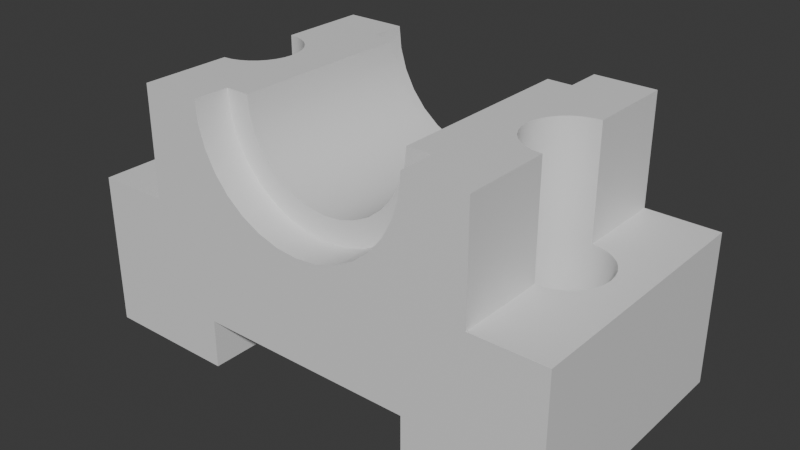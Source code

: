 # Source: cad_1_9_mod_100.blend  (saved by Blender 4.5.87; exported with 4.5.12 LTS)
import bpy
from mathutils import Matrix  # noqa: F401  (used for matrix-valued properties, if any)

bpy.ops.wm.read_factory_settings(use_empty=True)
scene = bpy.context.scene
scene.name = 'Scene'

# ---- collections
col_collection = bpy.data.collections.new('Collection'); scene.collection.children.link(col_collection)

# ---- materials (node trees are filled in below, after node groups)
mat_material = bpy.data.materials.new('Material')
mat_material.alpha_threshold = 0.0
mat_material.roughness = 0.5
mat_material.line_color = (0.0, 0.0, 0.0, 1.0)

# ---- material node trees
mat_material.use_nodes = True; mat_material.node_tree.nodes.clear()
_N = mat_material.node_tree.nodes; _L = mat_material.node_tree.links
n0 = _N.new('ShaderNodeOutputMaterial'); n0.name = 'Material Output'; n0.location = (200, 100)
n1 = _N.new('ShaderNodeBsdfPrincipled'); n1.name = 'Principled BSDF'; n1.location = (-200, 100)
n1.inputs[3].default_value = 1.45
_L.new(n1.outputs[0], n0.inputs[0])
n0.is_active_output = True

# ---- world
world_world = bpy.data.worlds.new('World'); scene.world = world_world
world_world.use_nodes = True; world_world.node_tree.nodes.clear()
_N = world_world.node_tree.nodes; _L = world_world.node_tree.links
n0 = _N.new('ShaderNodeOutputWorld'); n0.name = 'World Output'; n0.location = (200, 100)
n1 = _N.new('ShaderNodeBackground'); n1.name = 'Background'; n1.location = (-200, 100)
n1.inputs[0].default_value = (0.05088, 0.05088, 0.05088, 1.0)
_L.new(n1.outputs[0], n0.inputs[0])
n0.is_active_output = True
world_world.color = (0.05088, 0.05088, 0.05088)
world_world.sun_shadow_jitter_overblur = 0.0

# ---- meshes
me_cube = bpy.data.meshes.new('Cube')
me_cube.from_pydata([(-40.0, -21.5, -18.5), (-28.0, -21.5, 6.5), (0.0, -21.5, -10.5), (-40.0, -21.5, 6.5), (-18.0, -21.5, -18.5), (-18.0, -21.5, -10.5), (-28.0, -21.5, 24.5), (0.0, -21.5, 6.5), (-18.0, -21.5, 24.5), (-17.65, -21.5, 20.99), (-16.63, -21.5, 17.61), (-14.97, -21.5, 14.5), (-12.73, -21.5, 11.77), (-10.0, -21.5, 9.534), (-6.888, -21.5, 7.87), (-3.512, -21.5, 6.846), (-28.0, -15.61, -18.5), (0.0, -15.61, 6.5), (-28.0, -15.61, 6.5), (-40.0, -15.61, -18.5), (-14.97, -15.61, 14.5), (-18.0, -15.61, -18.5), (-16.63, -15.61, 17.61), (-17.65, -15.61, 20.99), (-40.0, -15.61, 6.5), (-18.0, -15.61, 24.5), (-18.0, -15.61, -10.5), (-3.512, -15.61, 6.846), (0.0, -15.61, -10.5), (-28.0, -15.61, 24.5), (-28.0, -21.5, -18.5), (-40.0, -21.5, -10.5), (-28.0, -21.5, -10.5), (-18.0, -21.5, 6.5), (-6.888, -15.61, 7.87), (-10.0, -15.61, 9.534), (-40.0, -15.61, -10.5), (-12.73, -15.61, 11.77), (0.0, 0.0, 10.5), (-2.731, 0.0, 10.77), (-5.358, 0.0, 11.57), (-35.0, 0.0, -7.758), (-7.778, 0.0, 12.86), (-34.87, -1.366, -7.758), (-14.0, -15.61, 24.5), (-34.47, -2.679, -7.758), (-13.73, -15.61, 21.77), (-33.82, -3.889, -7.758), (-12.93, -15.61, 19.14), (-32.95, -4.95, -7.758), (-11.64, -15.61, 16.72), (-31.89, -5.82, -7.758), (-9.899, -15.61, 14.6), (-30.68, -6.467, -7.758), (-7.778, -15.61, 12.86), (-29.37, -6.865, -7.758), (-5.358, -15.61, 11.57), (-28.0, -7.0, -7.758), (-2.731, -15.61, 10.77), (-26.63, -6.865, -7.758), (0.0, -15.61, 10.5), (-25.32, -6.467, -7.758), (-9.899, 0.0, 14.6), (-24.11, -5.82, -7.758), (-11.64, 0.0, 16.72), (-23.05, -4.95, -7.758), (-22.18, -3.889, -7.758), (-12.93, 0.0, 19.14), (-13.73, 0.0, 21.77), (-21.53, -2.679, -7.758), (-14.0, 0.0, 24.5), (-21.13, -1.366, -7.758), (-21.0, 0.0, -7.758), (-18.0, 0.0, 24.5), (-40.0, 0.0, -18.5), (-40.0, 0.0, -10.5), (0.0, 0.0, -10.5), (-18.0, 0.0, -10.5), (28.0, 1.907e-06, -7.758), (-40.0, 0.0, 6.5), (-18.0, 0.0, -18.5), (-25.32, -6.467, 24.5), (-24.11, -5.82, 24.5), (-23.05, -4.95, 24.5), (-22.18, -3.889, 24.5), (-35.0, 0.0, 6.5), (-21.53, -2.679, 24.5), (-34.87, -1.366, 6.5), (-21.13, -1.366, 24.5), (-34.47, -2.679, 6.5), (-21.0, 0.0, 24.5), (-33.82, -3.889, 6.5), (-32.95, -4.95, 6.5), (-31.89, -5.82, 6.5), (-30.68, -6.467, 6.5), (-29.37, -6.865, 6.5), (-28.0, -7.0, 6.5), (-28.0, -7.0, 24.5), (-26.63, -6.865, 24.5), (40.0, -21.5, -18.5), (28.0, -21.5, 6.5), (40.0, -21.5, 6.5), (18.0, -21.5, -18.5), (18.0, -21.5, -10.5), (28.0, -21.5, 24.5), (18.0, -21.5, 24.5), (17.65, -21.5, 20.99), (16.63, -21.5, 17.61), (14.97, -21.5, 14.5), (12.73, -21.5, 11.77), (10.0, -21.5, 9.534), (6.888, -21.5, 7.87), (3.512, -21.5, 6.846), (28.0, -15.61, -18.5), (28.0, -15.61, 6.5), (40.0, -15.61, -18.5), (14.97, -15.61, 14.5), (18.0, -15.61, -18.5), (16.63, -15.61, 17.61), (17.65, -15.61, 20.99), (40.0, -15.61, 6.5), (18.0, -15.61, 24.5), (18.0, -15.61, -10.5), (3.512, -15.61, 6.846), (28.0, -15.61, 24.5), (28.0, -21.5, -18.5), (40.0, -21.5, -10.5), (28.0, -21.5, -10.5), (18.0, -21.5, 6.5), (6.888, -15.61, 7.87), (10.0, -15.61, 9.534), (40.0, -15.61, -10.5), (12.73, -15.61, 11.77), (2.731, 0.0, 10.77), (5.358, 0.0, 11.57), (35.0, 0.0, -7.758), (7.778, 0.0, 12.86), (34.87, -1.366, -7.758), (14.0, -15.61, 24.5), (34.47, -2.679, -7.758), (13.73, -15.61, 21.77), (33.82, -3.889, -7.758), (12.93, -15.61, 19.14), (32.95, -4.95, -7.758), (11.64, -15.61, 16.72), (31.89, -5.82, -7.758), (9.899, -15.61, 14.6), (30.68, -6.467, -7.758), (7.778, -15.61, 12.86), (29.37, -6.865, -7.758), (5.358, -15.61, 11.57), (28.0, -7.0, -7.758), (2.731, -15.61, 10.77), (26.63, -6.865, -7.758), (25.32, -6.467, -7.758), (9.899, 0.0, 14.6), (24.11, -5.82, -7.758), (11.64, 0.0, 16.72), (23.05, -4.95, -7.758), (22.18, -3.889, -7.758), (12.93, 0.0, 19.14), (13.73, 0.0, 21.77), (21.53, -2.679, -7.758), (14.0, 0.0, 24.5), (21.13, -1.366, -7.758), (21.0, 0.0, -7.758), (18.0, 0.0, 24.5), (40.0, 0.0, -18.5), (40.0, 0.0, -10.5), (18.0, 0.0, -10.5), (28.0, 0.0, -18.5), (40.0, 0.0, 6.5), (18.0, 0.0, -18.5), (25.32, -6.467, 24.5), (24.11, -5.82, 24.5), (23.05, -4.95, 24.5), (22.18, -3.889, 24.5), (35.0, 0.0, 6.5), (21.53, -2.679, 24.5), (34.87, -1.366, 6.5), (21.13, -1.366, 24.5), (34.47, -2.679, 6.5), (21.0, 0.0, 24.5), (33.82, -3.889, 6.5), (32.95, -4.95, 6.5), (31.89, -5.82, 6.5), (30.68, -6.467, 6.5), (29.37, -6.865, 6.5), (28.0, -7.0, 6.5), (28.0, -7.0, 24.5), (26.63, -6.865, 24.5), (-40.0, 21.5, -18.5), (-28.0, 21.5, 6.5), (0.0, 21.5, -10.5), (-40.0, 21.5, 6.5), (-18.0, 21.5, -18.5), (-18.0, 21.5, -10.5), (-28.0, 21.5, 24.5), (0.0, 21.5, 6.5), (-18.0, 21.5, 24.5), (-17.65, 21.5, 20.99), (-16.63, 21.5, 17.61), (-14.97, 21.5, 14.5), (-12.73, 21.5, 11.77), (-10.0, 21.5, 9.534), (-6.888, 21.5, 7.87), (-3.512, 21.5, 6.846), (-28.0, 15.61, -18.5), (0.0, 15.61, 6.5), (-28.0, 15.61, 6.5), (-40.0, 15.61, -18.5), (-14.97, 15.61, 14.5), (-18.0, 15.61, -18.5), (-16.63, 15.61, 17.61), (-17.65, 15.61, 20.99), (-40.0, 15.61, 6.5), (-18.0, 15.61, 24.5), (-18.0, 15.61, -10.5), (-3.512, 15.61, 6.846), (0.0, 15.61, -10.5), (-28.0, 15.61, 24.5), (-28.0, 21.5, -18.5), (-40.0, 21.5, -10.5), (-28.0, 21.5, -10.5), (-18.0, 21.5, 6.5), (-6.888, 15.61, 7.87), (-10.0, 15.61, 9.534), (-40.0, 15.61, -10.5), (-12.73, 15.61, 11.77), (-34.87, 1.366, -7.758), (-14.0, 15.61, 24.5), (-34.47, 2.679, -7.758), (-13.73, 15.61, 21.77), (-33.82, 3.889, -7.758), (-12.93, 15.61, 19.14), (-32.95, 4.95, -7.758), (-11.64, 15.61, 16.72), (-31.89, 5.82, -7.758), (-9.899, 15.61, 14.6), (-30.68, 6.467, -7.758), (-7.778, 15.61, 12.86), (-29.37, 6.865, -7.758), (-5.358, 15.61, 11.57), (-28.0, 7.0, -7.758), (-2.731, 15.61, 10.77), (-26.63, 6.865, -7.758), (0.0, 15.61, 10.5), (-25.32, 6.467, -7.758), (-24.11, 5.82, -7.758), (-23.05, 4.95, -7.758), (-22.18, 3.889, -7.758), (-21.53, 2.679, -7.758), (-21.13, 1.366, -7.758), (-25.32, 6.467, 24.5), (-24.11, 5.82, 24.5), (-23.05, 4.95, 24.5), (-22.18, 3.889, 24.5), (-21.53, 2.679, 24.5), (-34.87, 1.366, 6.5), (-21.13, 1.366, 24.5), (-34.47, 2.679, 6.5), (-33.82, 3.889, 6.5), (-32.95, 4.95, 6.5), (-31.89, 5.82, 6.5), (-30.68, 6.467, 6.5), (-29.37, 6.865, 6.5), (-28.0, 7.0, 6.5), (-28.0, 7.0, 24.5), (-26.63, 6.865, 24.5), (40.0, 21.5, -18.5), (28.0, 21.5, 6.5), (40.0, 21.5, 6.5), (18.0, 21.5, -18.5), (18.0, 21.5, -10.5), (28.0, 21.5, 24.5), (18.0, 21.5, 24.5), (17.65, 21.5, 20.99), (16.63, 21.5, 17.61), (14.97, 21.5, 14.5), (12.73, 21.5, 11.77), (10.0, 21.5, 9.534), (6.888, 21.5, 7.87), (3.512, 21.5, 6.846), (28.0, 15.61, -18.5), (28.0, 15.61, 6.5), (40.0, 15.61, -18.5), (14.97, 15.61, 14.5), (18.0, 15.61, -18.5), (16.63, 15.61, 17.61), (17.65, 15.61, 20.99), (40.0, 15.61, 6.5), (18.0, 15.61, 24.5), (18.0, 15.61, -10.5), (3.512, 15.61, 6.846), (28.0, 15.61, 24.5), (28.0, 21.5, -18.5), (40.0, 21.5, -10.5), (28.0, 21.5, -10.5), (18.0, 21.5, 6.5), (6.888, 15.61, 7.87), (10.0, 15.61, 9.534), (40.0, 15.61, -10.5), (12.73, 15.61, 11.77), (34.87, 1.366, -7.758), (14.0, 15.61, 24.5), (34.47, 2.679, -7.758), (13.73, 15.61, 21.77), (33.82, 3.889, -7.758), (12.93, 15.61, 19.14), (32.95, 4.95, -7.758), (11.64, 15.61, 16.72), (31.89, 5.82, -7.758), (9.899, 15.61, 14.6), (30.68, 6.467, -7.758), (7.778, 15.61, 12.86), (29.37, 6.865, -7.758), (5.358, 15.61, 11.57), (28.0, 7.0, -7.758), (2.731, 15.61, 10.77), (26.63, 6.865, -7.758), (25.32, 6.467, -7.758), (24.11, 5.82, -7.758), (23.05, 4.95, -7.758), (22.18, 3.889, -7.758), (21.53, 2.679, -7.758), (21.13, 1.366, -7.758), (25.32, 6.467, 24.5), (24.11, 5.82, 24.5), (23.05, 4.95, 24.5), (22.18, 3.889, 24.5), (21.53, 2.679, 24.5), (34.87, 1.366, 6.5), (21.13, 1.366, 24.5), (34.47, 2.679, 6.5), (33.82, 3.889, 6.5), (32.95, 4.95, 6.5), (31.89, 5.82, 6.5), (30.68, 6.467, 6.5), (29.37, 6.865, 6.5), (28.0, 7.0, 6.5), (28.0, 7.0, 24.5), (26.63, 6.865, 24.5), (-28.0, 0.0, -7.758), (-28.0, 0.0, -7.758), (-28.0, 0.0, -7.758), (-28.0, 0.0, -7.758), (-28.0, 0.0, -7.758), (-28.0, 0.0, -7.758), (-28.0, 0.0, -7.758), (-28.0, 0.0, -7.758), (-28.0, 0.0, -7.758), (-28.0, 0.0, -7.758), (-28.0, 0.0, -7.758), (-28.0, 0.0, -7.758), (-28.0, 0.0, -7.758), (-28.0, 0.0, -7.758), (-28.0, 0.0, -7.758), (-28.0, 0.0, -7.758), (-28.0, 0.0, -7.758), (-28.0, 0.0, -7.758), (-28.0, 0.0, -7.758), (-28.0, 0.0, -7.758), (-28.0, 0.0, -7.758), (-28.0, 0.0, -7.758), (-28.0, 0.0, -7.758), (-28.0, 0.0, -7.758), (-28.0, 0.0, -7.758), (-28.0, 0.0, -7.758), (-28.0, 0.0, -7.758), (-28.0, 0.0, -7.758), (-28.0, 0.0, -7.758), (-28.0, 0.0, -7.758), (-28.0, 0.0, -7.758), (-28.0, 0.0, -7.758), (28.0, 1.907e-06, -7.758), (28.0, 1.907e-06, -7.758), (28.0, 1.907e-06, -7.758), (28.0, 1.907e-06, -7.758), (28.0, 1.907e-06, -7.758), (28.0, 1.907e-06, -7.758), (28.0, 1.907e-06, -7.758), (28.0, 1.907e-06, -7.758), (28.0, 1.907e-06, -7.758), (28.0, 1.907e-06, -7.758), (28.0, 1.907e-06, -7.758), (28.0, 1.907e-06, -7.758), (28.0, 1.907e-06, -7.758), (28.0, 1.907e-06, -7.758), (28.0, 1.907e-06, -7.758), (28.0, 1.907e-06, -7.758), (28.0, 1.907e-06, -7.758), (28.0, 1.907e-06, -7.758), (28.0, 1.907e-06, -7.758), (28.0, 1.907e-06, -7.758), (28.0, 1.907e-06, -7.758), (28.0, 1.907e-06, -7.758), (28.0, 1.907e-06, -7.758), (28.0, 1.907e-06, -7.758), (28.0, 1.907e-06, -7.758), (28.0, 1.907e-06, -7.758), (28.0, 1.907e-06, -7.758), (28.0, 1.907e-06, -7.758), (28.0, 1.907e-06, -7.758), (28.0, 1.907e-06, -7.758), (28.0, 1.907e-06, -7.758), (-28.0, 0.0, -18.5)], [], [(6, 29, 18, 1), (34, 56, 54, 35), (22, 48, 46, 23), (35, 54, 52, 37), (27, 17, 60, 58), (23, 46, 44, 25), (8, 33, 9), (8, 25, 29, 6), (12, 37, 20, 11), (10, 22, 23, 9), (37, 52, 50, 20), (5, 26, 28, 2), (20, 50, 48, 22), (31, 36, 19, 0), (33, 5, 10, 9), (10, 5, 12, 11), (12, 5, 14, 13), (14, 5, 15), (5, 2, 7, 15), (33, 1, 32, 5), (6, 1, 33, 8), (4, 5, 32, 30), (0, 30, 32, 31), (3, 31, 32, 1), (9, 23, 25, 8), (1, 18, 24, 3), (3, 24, 36, 31), (13, 35, 37, 12), (7, 17, 27, 15), (14, 34, 35, 13), (11, 20, 22, 10), (0, 19, 16, 30), (27, 58, 56, 34), (15, 27, 34, 14), (147, 145, 378, 379), (39, 58, 60, 38), (58, 39, 40, 56), (42, 54, 56, 40), (85, 79, 24, 18, 96, 95, 94, 93, 92, 91, 89, 87), (62, 52, 54, 42), (24, 79, 75, 36), (97, 29, 25, 73, 90, 88, 86, 84, 83, 82, 81, 98), (311, 313, 395, 394), (26, 77, 76, 28), (64, 50, 52, 62), (67, 48, 50, 64), (96, 18, 29, 97), (68, 46, 48, 67), (70, 44, 46, 68), (36, 75, 74, 19), (73, 25, 44, 70), (63, 61, 81, 82), (65, 63, 82, 83), (66, 65, 83, 84), (69, 66, 84, 86), (87, 43, 41, 85), (71, 69, 86, 88), (89, 45, 43, 87), (72, 71, 88, 90), (91, 47, 45, 89), (92, 49, 47, 91), (51, 49, 92, 93), (53, 51, 93, 94), (55, 53, 94, 95), (96, 57, 55, 95), (59, 57, 96, 97, 98), (61, 59, 98, 81), (104, 100, 114, 124), (129, 130, 148, 150), (118, 119, 140, 142), (130, 132, 146, 148), (123, 152, 60, 17), (119, 121, 138, 140), (105, 106, 128), (105, 104, 124, 121), (109, 108, 116, 132), (102, 103, 122, 117), (107, 106, 119, 118), (132, 116, 144, 146), (103, 2, 28, 122), (116, 118, 142, 144), (126, 99, 115, 131), (128, 106, 107, 103), (107, 108, 109, 103), (109, 110, 111, 103), (111, 112, 103), (103, 112, 7, 2), (128, 103, 127, 100), (104, 105, 128, 100), (102, 125, 127, 103), (99, 126, 127, 125), (101, 100, 127, 126), (106, 105, 121, 119), (100, 101, 120, 114), (101, 126, 131, 120), (110, 109, 132, 130), (7, 112, 123, 17), (111, 110, 130, 129), (108, 107, 118, 116), (125, 102, 117, 113), (99, 125, 113, 115), (123, 129, 150, 152), (112, 111, 129, 123), (113, 117, 172, 170), (133, 38, 60, 152), (117, 122, 169, 172), (152, 150, 134, 133), (136, 134, 150, 148), (177, 179, 181, 183, 184, 185, 186, 187, 188, 114, 120, 171), (155, 136, 148, 146), (120, 131, 168, 171), (189, 190, 173, 174, 175, 176, 178, 180, 182, 166, 121, 124), (115, 113, 170, 167), (122, 28, 76, 169), (157, 155, 146, 144), (160, 157, 144, 142), (188, 189, 124, 114), (161, 160, 142, 140), (163, 161, 140, 138), (131, 115, 167, 168), (166, 163, 138, 121), (156, 174, 173, 154), (158, 175, 174, 156), (159, 176, 175, 158), (162, 178, 176, 159), (179, 177, 135, 137), (164, 180, 178, 162), (181, 179, 137, 139), (165, 182, 180, 164), (183, 181, 139, 141), (184, 183, 141, 143), (145, 185, 184, 143), (147, 186, 185, 145), (149, 187, 186, 147), (188, 187, 149, 151), (153, 190, 189, 188, 151), (154, 173, 190, 153), (197, 192, 209, 220), (225, 226, 240, 242), (213, 214, 232, 234), (226, 228, 238, 240), (218, 244, 246, 208), (214, 216, 230, 232), (199, 200, 224), (199, 197, 220, 216), (203, 202, 211, 228), (195, 196, 217, 212), (201, 200, 214, 213), (228, 211, 236, 238), (196, 193, 219, 217), (211, 213, 234, 236), (222, 191, 210, 227), (224, 200, 201, 196), (201, 202, 203, 196), (203, 204, 205, 196), (205, 206, 196), (196, 206, 198, 193), (224, 196, 223, 192), (197, 199, 224, 192), (195, 221, 223, 196), (191, 222, 223, 221), (194, 192, 223, 222), (200, 199, 216, 214), (192, 194, 215, 209), (194, 222, 227, 215), (204, 203, 228, 226), (198, 206, 218, 208), (205, 204, 226, 225), (202, 201, 213, 211), (221, 195, 212, 207), (191, 221, 207, 210), (218, 225, 242, 244), (206, 205, 225, 218), (309, 311, 394, 393), (39, 38, 246, 244), (80, 212, 217, 77), (244, 242, 40, 39), (42, 40, 242, 240), (85, 258, 260, 261, 262, 263, 264, 265, 266, 209, 215, 79), (62, 42, 240, 238), (215, 227, 75, 79), (267, 268, 253, 254, 255, 256, 257, 259, 90, 73, 216, 220), (145, 143, 377, 378), (217, 219, 76, 77), (64, 62, 238, 236), (67, 64, 236, 234), (266, 267, 220, 209), (68, 67, 234, 232), (70, 68, 232, 230), (227, 210, 74, 75), (73, 70, 230, 216), (248, 254, 253, 247), (249, 255, 254, 248), (250, 256, 255, 249), (251, 257, 256, 250), (258, 85, 41, 229), (252, 259, 257, 251), (260, 258, 229, 231), (72, 90, 259, 252), (261, 260, 231, 233), (262, 261, 233, 235), (237, 263, 262, 235), (239, 264, 263, 237), (241, 265, 264, 239), (266, 265, 241, 243), (245, 268, 267, 266, 243), (247, 253, 268, 245), (274, 294, 284, 270), (299, 316, 314, 300), (288, 308, 306, 289), (300, 314, 312, 302), (293, 208, 246, 318), (289, 306, 304, 291), (275, 298, 276), (275, 291, 294, 274), (279, 302, 286, 278), (272, 287, 292, 273), (277, 288, 289, 276), (302, 312, 310, 286), (273, 292, 219, 193), (286, 310, 308, 288), (296, 301, 285, 269), (298, 273, 277, 276), (277, 273, 279, 278), (279, 273, 281, 280), (281, 273, 282), (273, 193, 198, 282), (298, 270, 297, 273), (274, 270, 298, 275), (272, 273, 297, 295), (269, 295, 297, 296), (271, 296, 297, 270), (276, 289, 291, 275), (270, 284, 290, 271), (271, 290, 301, 296), (280, 300, 302, 279), (198, 208, 293, 282), (281, 299, 300, 280), (278, 286, 288, 277), (295, 283, 287, 272), (269, 285, 283, 295), (293, 318, 316, 299), (282, 293, 299, 281), (283, 170, 172, 287), (133, 318, 246, 38), (287, 172, 169, 292), (318, 133, 134, 316), (136, 314, 316, 134), (177, 171, 290, 284, 339, 338, 337, 336, 335, 334, 333, 331), (155, 312, 314, 136), (290, 171, 168, 301), (340, 294, 291, 166, 182, 332, 330, 329, 328, 327, 326, 341), (285, 167, 170, 283), (292, 169, 76, 219), (157, 310, 312, 155), (160, 308, 310, 157), (339, 284, 294, 340), (161, 306, 308, 160), (163, 304, 306, 161), (301, 168, 167, 285), (166, 291, 304, 163), (321, 320, 326, 327), (322, 321, 327, 328), (323, 322, 328, 329), (324, 323, 329, 330), (331, 303, 135, 177), (325, 324, 330, 332), (333, 305, 303, 331), (165, 325, 332, 182), (334, 307, 305, 333), (335, 309, 307, 334), (311, 309, 335, 336), (313, 311, 336, 337), (315, 313, 337, 338), (339, 317, 315, 338), (319, 317, 339, 340, 341), (320, 319, 341, 326), (51, 53, 367, 368), (49, 51, 368, 369), (247, 245, 348, 347), (251, 250, 344, 343), (71, 72, 357, 358), (63, 65, 361, 362), (231, 229, 356, 355), (307, 309, 393, 392), (61, 63, 362, 363), (245, 243, 349, 348), (47, 49, 369, 370), (59, 61, 363, 364), (69, 71, 358, 359), (229, 41, 373, 356), (235, 233, 354, 353), (243, 241, 350, 349), (43, 45, 371, 372), (66, 69, 359, 360), (57, 59, 364, 365), (241, 239, 351, 350), (233, 231, 355, 354), (250, 249, 345, 344), (65, 66, 360, 361), (41, 43, 372, 373), (237, 235, 353, 352), (239, 237, 352, 351), (55, 57, 365, 366), (72, 252, 342, 357), (249, 248, 346, 345), (53, 55, 366, 367), (45, 47, 370, 371), (252, 251, 343, 342), (248, 247, 347, 346), (149, 147, 379, 380), (313, 315, 396, 395), (151, 149, 380, 381), (315, 317, 397, 396), (137, 135, 78, 374), (135, 303, 390, 78), (153, 151, 381, 382), (317, 319, 398, 397), (139, 137, 374, 375), (303, 305, 391, 390), (154, 153, 382, 383), (319, 320, 399, 398), (156, 154, 383, 384), (320, 321, 400, 399), (158, 156, 384, 385), (321, 322, 401, 400), (159, 158, 385, 386), (322, 323, 402, 401), (162, 159, 386, 387), (323, 324, 403, 402), (164, 162, 387, 388), (324, 325, 404, 403), (165, 164, 388, 389), (325, 165, 389, 404), (141, 139, 375, 376), (305, 307, 392, 391), (143, 141, 376, 377), (80, 77, 26, 21), (74, 210, 207, 405), (4, 21, 26, 5), (4, 30, 16, 21), (80, 21, 16, 405), (212, 80, 405, 207), (19, 74, 405, 16)])
me_cube.polygons.foreach_set('use_smooth', [True] * 344)
_k = set([(0, 19), (0, 30), (0, 31), (1, 3), (1, 6), (1, 18), (2, 5), (2, 103), (3, 24), (3, 31), (4, 5), (4, 21), (4, 30), (5, 26), (6, 8), (6, 29), (7, 15), (7, 112), (8, 9), (8, 25), (9, 10), (10, 11), (11, 12), (12, 13), (13, 14), (14, 15), (17, 27), (17, 123), (18, 96), (19, 74), (20, 22), (20, 37), (21, 80), (22, 23), (23, 25), (24, 79), (25, 44), (26, 77), (27, 34), (29, 97), (34, 35), (35, 37), (41, 43), (41, 229), (43, 45), (44, 46), (44, 70), (45, 47), (46, 48), (47, 49), (48, 50), (49, 51), (50, 52), (51, 53), (52, 54), (53, 55), (54, 56), (55, 57), (56, 58), (57, 59), (58, 60), (59, 61), (60, 152), (61, 63), (63, 65), (65, 66), (66, 69), (69, 71), (70, 230), (71, 72), (72, 252), (74, 210), (77, 217), (79, 215), (80, 212), (81, 82), (81, 98), (82, 83), (83, 84), (84, 86), (85, 87), (85, 258), (86, 88), (87, 89), (88, 90), (89, 91), (90, 259), (91, 92), (92, 93), (93, 94), (94, 95), (95, 96), (96, 97), (97, 98), (99, 115), (99, 125), (99, 126), (100, 101), (100, 104), (100, 114), (101, 120), (101, 126), (102, 103), (102, 117), (102, 125), (103, 122), (104, 105), (104, 124), (105, 106), (105, 121), (106, 107), (107, 108), (108, 109), (109, 110), (110, 111), (111, 112), (114, 188), (115, 167), (116, 118), (116, 132), (117, 172), (118, 119), (119, 121), (120, 171), (121, 138), (122, 169), (123, 129), (124, 189), (129, 130), (130, 132), (135, 137), (135, 303), (137, 139), (138, 140), (138, 163), (139, 141), (140, 142), (141, 143), (142, 144), (143, 145), (144, 146), (145, 147), (146, 148), (147, 149), (148, 150), (149, 151), (150, 152), (151, 153), (153, 154), (154, 156), (156, 158), (158, 159), (159, 162), (162, 164), (163, 304), (164, 165), (165, 325), (167, 285), (169, 292), (171, 290), (172, 287), (173, 174), (173, 190), (174, 175), (175, 176), (176, 178), (177, 179), (177, 331), (178, 180), (179, 181), (180, 182), (181, 183), (182, 332), (183, 184), (184, 185), (185, 186), (186, 187), (187, 188), (188, 189), (189, 190), (191, 210), (191, 221), (191, 222), (192, 194), (192, 197), (192, 209), (193, 196), (193, 273), (194, 215), (194, 222), (195, 196), (195, 212), (195, 221), (196, 217), (197, 199), (197, 220), (198, 206), (198, 282), (199, 200), (199, 216), (200, 201), (201, 202), (202, 203), (203, 204), (204, 205), (205, 206), (208, 218), (208, 293), (209, 266), (211, 213), (211, 228), (213, 214), (214, 216), (216, 230), (218, 225), (220, 267), (225, 226), (226, 228), (229, 231), (230, 232), (231, 233), (232, 234), (233, 235), (234, 236), (235, 237), (236, 238), (237, 239), (238, 240), (239, 241), (240, 242), (241, 243), (242, 244), (243, 245), (244, 246), (245, 247), (246, 318), (247, 248), (248, 249), (249, 250), (250, 251), (251, 252), (253, 254), (253, 268), (254, 255), (255, 256), (256, 257), (257, 259), (258, 260), (260, 261), (261, 262), (262, 263), (263, 264), (264, 265), (265, 266), (266, 267), (267, 268), (269, 285), (269, 295), (269, 296), (270, 271), (270, 274), (270, 284), (271, 290), (271, 296), (272, 273), (272, 287), (272, 295), (273, 292), (274, 275), (274, 294), (275, 276), (275, 291), (276, 277), (277, 278), (278, 279), (279, 280), (280, 281), (281, 282), (284, 339), (286, 288), (286, 302), (288, 289), (289, 291), (291, 304), (293, 299), (294, 340), (299, 300), (300, 302), (303, 305), (304, 306), (305, 307), (306, 308), (307, 309), (308, 310), (309, 311), (310, 312), (311, 313), (312, 314), (313, 315), (314, 316), (315, 317), (316, 318), (317, 319), (319, 320), (320, 321), (321, 322), (322, 323), (323, 324), (324, 325), (326, 327), (326, 341), (327, 328), (328, 329), (329, 330), (330, 332), (331, 333), (333, 334), (334, 335), (335, 336), (336, 337), (337, 338), (338, 339), (339, 340), (340, 341)])
me_cube.attributes.new('sharp_edge', 'BOOLEAN', 'EDGE').data.foreach_set('value', [ (min(e.vertices), max(e.vertices)) in _k for e in me_cube.edges])
_uv = me_cube.uv_layers.new(name='UVMap')
_uv.uv.foreach_set('vector', [0.0, 0.0, 0.0, 0.0, 0.0, 0.0, 0.0, 0.0, 0.0, 0.0, 0.0, 0.0, 0.0, 0.0, 0.0, 0.0, 0.0, 0.0, 0.0, 0.0, 0.0, 0.0, 0.0, 0.0, 0.0, 0.0, 0.0, 0.0, 0.0, 0.0, 0.0, 0.0, 0.0, 0.0, 0.0, 0.0, 0.0, 0.0, 0.0, 0.0, 0.0, 0.0, 0.0, 0.0, 0.0, 0.0, 0.0, 0.0, 0.0, 0.0, 0.0, 0.0, 0.0, 0.0, 0.0, 0.0, 0.0, 0.0, 0.0, 0.0, 0.0, 0.0, 0.0, 0.0, 0.0, 0.0, 0.0, 0.0, 0.0, 0.0, 0.0, 0.0, 0.0, 0.0, 0.0, 0.0, 0.0, 0.0, 0.0, 0.0, 0.0, 0.0, 0.0, 0.0, 0.0, 0.0, 0.0, 0.0, 0.0, 0.0, 0.0, 0.0, 0.0, 0.0, 0.0, 0.0, 0.0, 0.0, 0.0, 0.0, 0.0, 0.0, 0.0, 0.0, 0.0, 0.0, 0.0, 0.0, 0.0, 0.0, 0.0, 0.0, 0.0, 0.0, 0.0, 0.0, 0.0, 0.0, 0.0, 0.0, 0.0, 0.0, 0.0, 0.0, 0.0, 0.0, 0.0, 0.0, 0.0, 0.0, 0.0, 0.0, 0.0, 0.0, 0.0, 0.0, 0.0, 0.0, 0.0, 0.0, 0.0, 0.0, 0.0, 0.0, 0.0, 0.0, 0.0, 0.0, 0.0, 0.0, 0.0, 0.0, 0.0, 0.0, 0.0, 0.0, 0.0, 0.0, 0.0, 0.0, 0.0, 0.0, 0.0, 0.0, 0.0, 0.0, 0.0, 0.0, 0.0, 0.0, 0.0, 0.0, 0.0, 0.0, 0.0, 0.0, 0.0, 0.0, 0.0, 0.0, 0.0, 0.0, 0.0, 0.0, 0.0, 0.0, 0.0, 0.0, 0.0, 0.0, 0.0, 0.0, 0.0, 0.0, 0.0, 0.0, 0.0, 0.0, 0.0, 0.0, 0.0, 0.0, 0.0, 0.0, 0.0, 0.0, 0.0, 0.0, 0.0, 0.0, 0.0, 0.0, 0.0, 0.0, 0.0, 0.0, 0.0, 0.0, 0.0, 0.0, 0.0, 0.0, 0.0, 0.0, 0.0, 0.0, 0.0, 0.0, 0.0, 0.0, 0.0, 0.0, 0.0, 0.0, 0.0, 0.0, 0.0, 0.0, 0.0, 0.0, 0.0, 0.0, 0.0, 0.0, 0.0, 0.0, 0.0, 0.0, 0.0, 0.0, 0.0, 0.0, 0.0, 0.0, 0.0, 0.0, 0.0, 0.0, 0.0, 0.0, 0.0, 0.0, 0.0, 0.0, 0.0, 0.0, 0.0, 0.0, 0.0, 0.0, 0.0, 0.0, 0.0, 0.0, 0.0, 0.0, 0.0, 0.0, 0.0, 0.0, 0.0, 0.0, 0.0, 0.0, 0.0, 0.0, 0.0, 0.0, 0.0, 0.0, 0.0, 0.0, 0.0, 0.0, 0.0, 0.0, 0.0, 0.0, 0.0, 0.0, 0.0, 0.0, 0.0, 0.0, 0.0, 0.0, 0.0, 0.0, 0.0, 0.0, 0.0, 0.0, 0.0, 0.0, 0.0, 0.0, 0.0, 0.0, 0.0, 0.0, 0.0, 0.0, 0.0, 0.0, 0.0, 0.0, 0.0, 0.0, 0.0, 0.0, 0.0, 0.0, 0.0, 0.0, 0.0, 0.0, 0.0, 0.0, 0.0, 0.0, 0.0, 0.0, 0.0, 0.0, 0.0, 0.0, 0.0, 0.0, 0.0, 0.0, 0.0, 0.0, 0.0, 0.0, 0.0, 0.0, 0.0, 0.0, 0.0, 0.0, 0.0, 0.0, 0.0, 0.0, 0.0, 0.0, 0.0, 0.0, 0.0, 0.0, 0.0, 0.0, 0.0, 0.0, 0.0, 0.0, 0.0, 0.0, 0.0, 0.0, 0.0, 0.0, 0.0, 0.0, 0.0, 0.0, 0.0, 0.0, 0.0, 0.0, 0.0, 0.0, 0.0, 0.0, 0.0, 0.0, 0.0, 0.0, 0.0, 0.0, 0.0, 0.0, 0.0, 0.0, 0.0, 0.0, 0.0, 0.0, 0.0, 0.0, 0.0, 0.0, 0.0, 0.0, 0.0, 0.0, 0.0, 0.0, 0.0, 0.0, 0.0, 0.0, 0.0, 0.0, 0.0, 0.0, 0.0, 0.0, 0.0, 0.0, 0.0, 0.0, 0.0, 0.0, 0.0, 0.0, 0.0, 0.0, 0.0, 0.0, 0.0, 0.0, 0.0, 0.0, 0.0, 0.0, 0.0, 0.0, 0.0, 0.0, 0.0, 0.0, 0.0, 0.0, 0.0, 0.0, 0.0, 0.0, 0.0, 0.0, 0.0, 0.0, 0.0, 0.0, 0.0, 0.0, 0.0, 0.0, 0.0, 0.0, 0.0, 0.0, 0.0, 0.0, 0.0, 0.0, 0.0, 0.0, 0.0, 0.0, 0.0, 0.0, 0.0, 0.0, 0.0, 0.0, 0.0, 0.0, 0.0, 0.0, 0.0, 0.0, 0.0, 0.0, 0.0, 0.0, 0.0, 0.0, 0.0, 0.0, 0.0, 0.0, 0.0, 0.0, 0.0, 0.0, 0.0, 0.0, 0.0, 0.0, 0.0, 0.0, 0.0, 0.0, 0.0, 0.0, 0.0, 0.0, 0.0, 0.0, 0.0, 0.0, 0.0, 0.0, 0.0, 0.0, 0.0, 0.0, 0.0, 0.0, 0.0, 0.0, 0.0, 0.0, 0.0, 0.0, 0.0, 0.0, 0.0, 0.0, 0.0, 0.0, 0.0, 0.0, 0.0, 0.0, 0.0, 0.0, 0.0, 0.0, 0.0, 0.0, 0.0, 0.0, 0.0, 0.0, 0.0, 0.0, 0.0, 0.0, 0.0, 0.0, 0.0, 0.0, 0.0, 0.0, 0.0, 0.0, 0.0, 0.0, 0.0, 0.0, 0.0, 0.0, 0.0, 0.0, 0.0, 0.0, 0.0, 0.0, 0.0, 0.0, 0.0, 0.0, 0.0, 0.0, 0.0, 0.0, 0.0, 0.0, 0.0, 0.0, 0.0, 0.0, 0.0, 0.0, 0.0, 0.0, 0.0, 0.0, 0.0, 0.0, 0.0, 0.0, 0.0, 0.0, 0.0, 0.0, 0.0, 0.0, 0.0, 0.0, 0.0, 0.0, 0.0, 0.0, 0.0, 0.0, 0.0, 0.0, 0.0, 0.0, 0.0, 0.0, 0.0, 0.0, 0.0, 0.0, 0.0, 0.0, 0.0, 0.0, 0.0, 0.0, 0.0, 0.0, 0.0, 0.0, 0.0, 0.0, 0.0, 0.0, 0.0, 0.0, 0.0, 0.0, 0.0, 0.0, 0.0, 0.0, 0.0, 0.0, 0.0, 0.0, 0.0, 0.0, 0.0, 0.0, 0.0, 0.0, 0.0, 0.0, 0.0, 0.0, 0.0, 0.0, 0.0, 0.0, 0.0, 0.0, 0.0, 0.0, 0.0, 0.0, 0.0, 0.0, 0.0, 0.0, 0.0, 0.0, 0.0, 0.0, 0.0, 0.0, 0.0, 0.0, 0.0, 0.0, 0.0, 0.0, 0.0, 0.0, 0.0, 0.0, 0.0, 0.0, 0.0, 0.0, 0.0, 0.0, 0.0, 0.0, 0.0, 0.0, 0.0, 0.0, 0.0, 0.0, 0.0, 0.0, 0.0, 0.0, 0.0, 0.0, 0.0, 0.0, 0.0, 0.0, 0.0, 0.0, 0.0, 0.0, 0.0, 0.0, 0.0, 0.0, 0.0, 0.0, 0.0, 0.0, 0.0, 0.0, 0.0, 0.0, 0.0, 0.0, 0.0, 0.0, 0.0, 0.0, 0.0, 0.0, 0.0, 0.0, 0.0, 0.0, 0.0, 0.0, 0.0, 0.0, 0.0, 0.0, 0.0, 0.0, 0.0, 0.0, 0.0, 0.0, 0.0, 0.0, 0.0, 0.0, 0.0, 0.0, 0.0, 0.0, 0.0, 0.0, 0.0, 0.0, 0.0, 0.0, 0.0, 0.0, 0.0, 0.0, 0.0, 0.0, 0.0, 0.0, 0.0, 0.0, 0.0, 0.0, 0.0, 0.0, 0.0, 0.0, 0.0, 0.0, 0.0, 0.0, 0.0, 0.0, 0.0, 0.0, 0.0, 0.0, 0.0, 0.0, 0.0, 0.0, 0.0, 0.0, 0.0, 0.0, 0.0, 0.0, 0.0, 0.0, 0.0, 0.0, 0.0, 0.0, 0.0, 0.0, 0.0, 0.0, 0.0, 0.0, 0.0, 0.0, 0.0, 0.0, 0.0, 0.0, 0.0, 0.0, 0.0, 0.0, 0.0, 0.0, 0.0, 0.0, 0.0, 0.0, 0.0, 0.0, 0.0, 0.0, 0.0, 0.0, 0.0, 0.0, 0.0, 0.0, 0.0, 0.0, 0.0, 0.0, 0.0, 0.0, 0.0, 0.0, 0.0, 0.0, 0.0, 0.0, 0.0, 0.0, 0.0, 0.0, 0.0, 0.0, 0.0, 0.0, 0.0, 0.0, 0.0, 0.0, 0.0, 0.0, 0.0, 0.0, 0.0, 0.0, 0.0, 0.0, 0.0, 0.0, 0.0, 0.0, 0.0, 0.0, 0.0, 0.0, 0.0, 0.0, 0.0, 0.0, 0.0, 0.0, 0.0, 0.0, 0.0, 0.0, 0.0, 0.0, 0.0, 0.0, 0.0, 0.0, 0.0, 0.0, 0.0, 0.0, 0.0, 0.0, 0.0, 0.0, 0.0, 0.0, 0.0, 0.0, 0.0, 0.0, 0.0, 0.0, 0.0, 0.0, 0.0, 0.0, 0.0, 0.0, 0.0, 0.0, 0.0, 0.0, 0.0, 0.0, 0.0, 0.0, 0.0, 0.0, 0.0, 0.0, 0.0, 0.0, 0.0, 0.0, 0.0, 0.0, 0.0, 0.0, 0.0, 0.0, 0.0, 0.0, 0.0, 0.0, 0.0, 0.0, 0.0, 0.0, 0.0, 0.0, 0.0, 0.0, 0.0, 0.0, 0.0, 0.0, 0.0, 0.0, 0.0, 0.0, 0.0, 0.0, 0.0, 0.0, 0.0, 0.0, 0.0, 0.0, 0.0, 0.0, 0.0, 0.0, 0.0, 0.0, 0.0, 0.0, 0.0, 0.0, 0.0, 0.0, 0.0, 0.0, 0.0, 0.0, 0.0, 0.0, 0.0, 0.0, 0.0, 0.0, 0.0, 0.0, 0.0, 0.0, 0.0, 0.0, 0.0, 0.0, 0.0, 0.0, 0.0, 0.0, 0.0, 0.0, 0.0, 0.0, 0.0, 0.0, 0.0, 0.0, 0.0, 0.0, 0.0, 0.0, 0.0, 0.0, 0.0, 0.0, 0.0, 0.0, 0.0, 0.0, 0.0, 0.0, 0.0, 0.0, 0.0, 0.0, 0.0, 0.0, 0.0, 0.0, 0.0, 0.0, 0.0, 0.0, 0.0, 0.0, 0.0, 0.0, 0.0, 0.0, 0.0, 0.0, 0.0, 0.0, 0.0, 0.0, 0.0, 0.0, 0.0, 0.0, 0.0, 0.0, 0.0, 0.0, 0.0, 0.0, 0.0, 0.0, 0.0, 0.0, 0.0, 0.0, 0.0, 0.0, 0.0, 0.0, 0.0, 0.0, 0.0, 0.0, 0.0, 0.0, 0.0, 0.0, 0.0, 0.0, 0.0, 0.0, 0.0, 0.0, 0.0, 0.0, 0.0, 0.0, 0.0, 0.0, 0.0, 0.0, 0.0, 0.0, 0.0, 0.0, 0.0, 0.0, 0.0, 0.0, 0.0, 0.0, 0.0, 0.0, 0.0, 0.0, 0.0, 0.0, 0.0, 0.0, 0.0, 0.0, 0.0, 0.0, 0.0, 0.0, 0.0, 0.0, 0.0, 0.0, 0.0, 0.0, 0.0, 0.0, 0.0, 0.0, 0.0, 0.0, 0.0, 0.0, 0.0, 0.0, 0.0, 0.0, 0.0, 0.0, 0.0, 0.0, 0.0, 0.0, 0.0, 0.0, 0.0, 0.0, 0.0, 0.0, 0.0, 0.0, 0.0, 0.0, 0.0, 0.0, 0.0, 0.0, 0.0, 0.0, 0.0, 0.0, 0.0, 0.0, 0.0, 0.0, 0.0, 0.0, 0.0, 0.0, 0.0, 0.0, 0.0, 0.0, 0.0, 0.0, 0.0, 0.0, 0.0, 0.0, 0.0, 0.0, 0.0, 0.0, 0.0, 0.0, 0.0, 0.0, 0.0, 0.0, 0.0, 0.0, 0.0, 0.0, 0.0, 0.0, 0.0, 0.0, 0.0, 0.0, 0.0, 0.0, 0.0, 0.0, 0.0, 0.0, 0.0, 0.0, 0.0, 0.0, 0.0, 0.0, 0.0, 0.0, 0.0, 0.0, 0.0, 0.0, 0.0, 0.0, 0.0, 0.0, 0.0, 0.0, 0.0, 0.0, 0.0, 0.0, 0.0, 0.0, 0.0, 0.0, 0.0, 0.0, 0.0, 0.0, 0.0, 0.0, 0.0, 0.0, 0.0, 0.0, 0.0, 0.0, 0.0, 0.0, 0.0, 0.0, 0.0, 0.0, 0.0, 0.0, 0.0, 0.0, 0.0, 0.0, 0.0, 0.0, 0.0, 0.0, 0.0, 0.0, 0.0, 0.0, 0.0, 0.0, 0.0, 0.0, 0.0, 0.0, 0.0, 0.0, 0.0, 0.0, 0.0, 0.0, 0.0, 0.0, 0.0, 0.0, 0.0, 0.0, 0.0, 0.0, 0.0, 0.0, 0.0, 0.0, 0.0, 0.0, 0.0, 0.0, 0.0, 0.0, 0.0, 0.0, 0.0, 0.0, 0.0, 0.0, 0.0, 0.0, 0.0, 0.0, 0.0, 0.0, 0.0, 0.0, 0.0, 0.0, 0.0, 0.0, 0.0, 0.0, 0.0, 0.0, 0.0, 0.0, 0.0, 0.0, 0.0, 0.0, 0.0, 0.0, 0.0, 0.0, 0.0, 0.0, 0.0, 0.0, 0.0, 0.0, 0.0, 0.0, 0.0, 0.0, 0.0, 0.0, 0.0, 0.0, 0.0, 0.0, 0.0, 0.0, 0.0, 0.0, 0.0, 0.0, 0.0, 0.0, 0.0, 0.0, 0.0, 0.0, 0.0, 0.0, 0.0, 0.0, 0.0, 0.0, 0.0, 0.0, 0.0, 0.0, 0.0, 0.0, 0.0, 0.0, 0.0, 0.0, 0.0, 0.0, 0.0, 0.0, 0.0, 0.0, 0.0, 0.0, 0.0, 0.0, 0.0, 0.0, 0.0, 0.0, 0.0, 0.0, 0.0, 0.0, 0.0, 0.0, 0.0, 0.0, 0.0, 0.0, 0.0, 0.0, 0.0, 0.0, 0.0, 0.0, 0.0, 0.0, 0.0, 0.0, 0.0, 0.0, 0.0, 0.0, 0.0, 0.0, 0.0, 0.0, 0.0, 0.0, 0.0, 0.0, 0.0, 0.0, 0.0, 0.0, 0.0, 0.0, 0.0, 0.0, 0.0, 0.0, 0.0, 0.0, 0.0, 0.0, 0.0, 0.0, 0.0, 0.0, 0.0, 0.0, 0.0, 0.0, 0.0, 0.0, 0.0, 0.0, 0.0, 0.0, 0.0, 0.0, 0.0, 0.0, 0.0, 0.0, 0.0, 0.0, 0.0, 0.0, 0.0, 0.0, 0.0, 0.0, 0.0, 0.0, 0.0, 0.0, 0.0, 0.0, 0.0, 0.0, 0.0, 0.0, 0.0, 0.0, 0.0, 0.0, 0.0, 0.0, 0.0, 0.0, 0.0, 0.0, 0.0, 0.0, 0.0, 0.0, 0.0, 0.0, 0.0, 0.0, 0.0, 0.0, 0.0, 0.0, 0.0, 0.0, 0.0, 0.0, 0.0, 0.0, 0.0, 0.0, 0.0, 0.0, 0.0, 0.0, 0.0, 0.0, 0.0, 0.0, 0.0, 0.0, 0.0, 0.0, 0.0, 0.0, 0.0, 0.0, 0.0, 0.0, 0.0, 0.0, 0.0, 0.0, 0.0, 0.0, 0.0, 0.0, 0.0, 0.0, 0.0, 0.0, 0.0, 0.0, 0.0, 0.0, 0.0, 0.0, 0.0, 0.0, 0.0, 0.0, 0.0, 0.0, 0.0, 0.0, 0.0, 0.0, 0.0, 0.0, 0.0, 0.0, 0.0, 0.0, 0.0, 0.0, 0.0, 0.0, 0.0, 0.0, 0.0, 0.0, 0.0, 0.0, 0.0, 0.0, 0.0, 0.0, 0.0, 0.0, 0.0, 0.0, 0.0, 0.0, 0.0, 0.0, 0.0, 0.0, 0.0, 0.0, 0.0, 0.0, 0.0, 0.0, 0.0, 0.0, 0.0, 0.0, 0.0, 0.0, 0.0, 0.0, 0.0, 0.0, 0.0, 0.0, 0.0, 0.0, 0.0, 0.0, 0.0, 0.0, 0.0, 0.0, 0.0, 0.0, 0.0, 0.0, 0.0, 0.0, 0.0, 0.0, 0.0, 0.0, 0.0, 0.0, 0.0, 0.0, 0.0, 0.0, 0.0, 0.0, 0.0, 0.0, 0.0, 0.0, 0.0, 0.0, 0.0, 0.0, 0.0, 0.0, 0.0, 0.0, 0.0, 0.0, 0.0, 0.0, 0.0, 0.0, 0.0, 0.0, 0.0, 0.0, 0.0, 0.0, 0.0, 0.0, 0.0, 0.0, 0.0, 0.0, 0.0, 0.0, 0.0, 0.0, 0.0, 0.0, 0.0, 0.0, 0.0, 0.0, 0.0, 0.0, 0.0, 0.0, 0.0, 0.0, 0.0, 0.0, 0.0, 0.0, 0.0, 0.0, 0.0, 0.0, 0.0, 0.0, 0.0, 0.0, 0.0, 0.0, 0.0, 0.0, 0.0, 0.0, 0.0, 0.0, 0.0, 0.0, 0.0, 0.0, 0.0, 0.0, 0.0, 0.0, 0.0, 0.0, 0.0, 0.0, 0.0, 0.0, 0.0, 0.0, 0.0, 0.0, 0.0, 0.0, 0.0, 0.0, 0.0, 0.0, 0.0, 0.0, 0.0, 0.0, 0.0, 0.0, 0.0, 0.0, 0.0, 0.0, 0.0, 0.0, 0.0, 0.0, 0.0, 0.0, 0.0, 0.0, 0.0, 0.0, 0.0, 0.0, 0.0, 0.0, 0.0, 0.0, 0.0, 0.0, 0.0, 0.0, 0.0, 0.0, 0.0, 0.0, 0.0, 0.0, 0.0, 0.0, 0.0, 0.0, 0.0, 0.0, 0.0, 0.0, 0.0, 0.0, 0.0, 0.0, 0.0, 0.0, 0.0, 0.0, 0.0, 0.0, 0.0, 0.0, 0.0, 0.0, 0.0, 0.0, 0.0, 0.0, 0.0, 0.0, 0.0, 0.0, 0.0, 0.0, 0.0, 0.0, 0.0, 0.0, 0.0, 0.0, 0.0, 0.0, 0.0, 0.0, 0.0, 0.0, 0.0, 0.0, 0.0, 0.0, 0.0, 0.0, 0.0, 0.0, 0.0, 0.0, 0.0, 0.0, 0.0, 0.0, 0.0, 0.0, 0.0, 0.0, 0.0, 0.0, 0.0, 0.0, 0.0, 0.0, 0.0, 0.0, 0.0, 0.0, 0.0, 0.0, 0.0, 0.0, 0.0, 0.0, 0.0, 0.0, 0.0, 0.0, 0.0, 0.0, 0.0, 0.0, 0.0, 0.0, 0.0, 0.0, 0.0, 0.0, 0.0, 0.0, 0.0, 0.0, 0.0, 0.0, 0.0, 0.0, 0.0, 0.0, 0.0, 0.0, 0.0, 0.0, 0.0, 0.0, 0.0, 0.0, 0.0, 0.0, 0.0, 0.0, 0.0, 0.0, 0.0, 0.0, 0.0, 0.0, 0.0, 0.0, 0.0, 0.0, 0.0, 0.0, 0.0, 0.0, 0.0, 0.0, 0.0, 0.0, 0.0, 0.0, 0.0, 0.0, 0.0, 0.0, 0.0, 0.0, 0.0, 0.0, 0.0, 0.0, 0.0, 0.0, 0.0, 0.0, 0.0, 0.0, 0.0, 0.0, 0.0, 0.0, 0.0, 0.0, 0.0, 0.0, 0.0, 0.0, 0.0, 0.0, 0.0, 0.0, 0.0, 0.0, 0.0, 0.0, 0.0, 0.0, 0.0, 0.0, 0.0, 0.0, 0.0, 0.0, 0.0, 0.0, 0.0, 0.0, 0.0, 0.0, 0.0, 0.0, 0.0, 0.0, 0.0, 0.0, 0.0, 0.0, 0.0, 0.0, 0.0, 0.0, 0.0, 0.0, 0.0, 0.0, 0.0, 0.0, 0.0, 0.0, 0.0, 0.0, 0.0, 0.0, 0.0, 0.0, 0.0, 0.0, 0.0, 0.0, 0.0, 0.0, 0.0, 0.0, 0.0, 0.0, 0.0, 0.0, 0.0, 0.0, 0.0, 0.0, 0.0, 0.0, 0.0, 0.0, 0.0, 0.0, 0.0, 0.0, 0.0, 0.0, 0.0, 0.0, 0.0, 0.0, 0.0, 0.0, 0.0, 0.0, 0.0, 0.0, 0.0, 0.0, 0.0, 0.0, 0.0, 0.0, 0.0, 0.0, 0.0, 0.0, 0.0, 0.0, 0.0, 0.0, 0.0, 0.0, 0.0, 0.0, 0.0, 0.0, 0.0, 0.0, 0.0, 0.0, 0.0, 0.0, 0.0, 0.0, 0.0, 0.0, 0.0, 0.0, 0.0, 0.0, 0.0, 0.0, 0.0, 0.0, 0.0, 0.0, 0.0, 0.0, 0.0, 0.0, 0.0, 0.0, 0.0, 0.0, 0.0, 0.0, 0.0, 0.0, 0.0, 0.0, 0.0, 0.0, 0.0, 0.0, 0.0, 0.0, 0.0, 0.0, 0.0, 0.0, 0.0, 0.0, 0.0, 0.0, 0.0, 0.0, 0.0, 0.0, 0.0, 0.0, 0.0, 0.0, 0.0, 0.0, 0.0, 0.0, 0.0, 0.0, 0.0, 0.0, 0.0, 0.0, 0.0, 0.0, 0.0, 0.0, 0.0, 0.0, 0.0, 0.0, 0.0, 0.0, 0.0, 0.0, 0.0, 0.0, 0.0, 0.0, 0.0, 0.0, 0.0, 0.0, 0.0, 0.0, 0.0, 0.0, 0.0, 0.0, 0.0, 0.0, 0.0, 0.0, 0.0, 0.0, 0.0, 0.0, 0.0, 0.0, 0.0, 0.0, 0.0, 0.0, 0.0, 0.0, 0.0, 0.0, 0.0, 0.0, 0.0, 0.0, 0.0, 0.0, 0.0, 0.0, 0.0, 0.0, 0.0, 0.0, 0.0, 0.0, 0.0, 0.0, 0.0, 0.0, 0.0, 0.0, 0.0, 0.0, 0.0, 0.0, 0.0, 0.0, 0.0, 0.0, 0.0, 0.0, 0.0, 0.0, 0.0, 0.0, 0.0, 0.0, 0.0, 0.0, 0.0, 0.0, 0.0, 0.0, 0.0, 0.0, 0.0, 0.0, 0.0, 0.0, 0.0, 0.0, 0.0, 0.0, 0.0, 0.0, 0.0, 0.0, 0.0, 0.0, 0.0, 0.0, 0.0, 0.0, 0.0, 0.0, 0.0, 0.0, 0.0, 0.0, 0.0, 0.0, 0.0, 0.0, 0.0, 0.0, 0.0, 0.0, 0.0, 0.0, 0.0, 0.0, 0.0, 0.0, 0.0, 0.0, 0.0, 0.0, 0.0, 0.0, 0.0, 0.0, 0.0, 0.0, 0.0, 0.0, 0.0, 0.0, 0.0, 0.0, 0.0, 0.0, 0.0, 0.0, 0.0, 0.0, 0.0, 0.0, 0.0, 0.0, 0.0, 0.0, 0.0, 0.0, 0.0, 0.0, 0.0, 0.0, 0.0, 0.0, 0.0, 0.0, 0.0, 0.0, 0.0, 0.0, 0.0, 0.0, 0.0, 0.0, 0.0, 0.0, 0.0, 0.0, 0.0, 0.0, 0.0, 0.0, 0.0, 0.0, 0.0, 0.0, 0.0, 0.0, 0.0, 0.0, 0.0, 0.0, 0.0, 0.0, 0.0, 0.0, 0.0, 0.0, 0.0, 0.0, 0.0, 0.0, 0.0, 0.0, 0.0, 0.0, 0.0, 0.0, 0.0, 0.0, 0.0, 0.0, 0.0, 0.0, 0.0, 0.0, 0.0, 0.0, 0.0, 0.0, 0.0, 0.0, 0.0, 0.0, 0.0, 0.0, 0.0, 0.0, 0.0, 0.0, 0.0, 0.0, 0.0, 0.0, 0.0, 0.0, 0.0, 0.0, 0.0, 0.0, 0.0, 0.0, 0.0, 0.0, 0.0, 0.0, 0.0, 0.0, 0.0, 0.0, 0.0, 0.0, 0.0, 0.0, 0.0, 0.0, 0.0, 0.0, 0.0, 0.0, 0.0, 0.0, 0.0, 0.0, 0.0, 0.0, 0.0, 0.0, 0.0, 0.0, 0.0, 0.0, 0.0, 0.0, 0.0, 0.0, 0.0, 0.0, 0.0, 0.0, 0.0, 0.0, 0.0, 0.0, 0.0, 0.0, 0.0, 0.0, 0.0, 0.0, 0.0, 0.0, 0.0, 0.0, 0.0, 0.0, 0.0, 0.0, 0.0, 0.0, 0.0, 0.0, 0.0, 0.0, 0.0, 0.0, 0.0, 0.0, 0.0, 0.0, 0.0, 0.0, 0.0, 0.0, 0.0, 0.0, 0.0, 0.0, 0.0, 0.0, 0.0, 0.0, 0.0, 0.0, 0.0, 0.0, 0.0, 0.0, 0.0, 0.0, 0.0, 0.0, 0.0, 0.0, 0.0, 0.0, 0.0, 0.0, 0.0, 0.0, 0.0, 0.0, 0.0, 0.0, 0.0, 0.0, 0.0, 0.0, 0.0, 0.0, 0.0, 0.0, 0.0, 0.0, 0.0, 0.0, 0.0, 0.0, 0.0, 0.0, 0.0, 0.0, 0.0, 0.0, 0.0, 0.0, 0.0, 0.0, 0.0, 0.0, 0.0, 0.0, 0.0, 0.0, 0.0, 0.0, 0.0, 0.0, 0.0, 0.0, 0.0, 0.0, 0.0, 0.0, 0.0, 0.0, 0.0, 0.0, 0.0, 0.0, 0.0, 0.0, 0.0, 0.0, 0.0, 0.0, 0.0, 0.0, 0.0, 0.0, 0.0, 0.0, 0.0, 0.0, 0.0, 0.0, 0.0, 0.0, 0.0, 0.0, 0.0, 0.0, 0.0, 0.0, 0.0, 0.0, 0.0, 0.0, 0.0, 0.0, 0.0, 0.0, 0.0, 0.0, 0.0, 0.0, 0.0, 0.0, 0.0, 0.0, 0.0, 0.0, 0.0, 0.0, 0.0, 0.0, 0.0, 0.0, 0.0, 0.0, 0.0, 0.0, 0.0, 0.0, 0.0, 0.0, 0.0, 0.0, 0.0, 0.0, 0.0, 0.0, 0.0, 0.0, 0.0, 0.0, 0.0, 0.0, 0.0, 0.0, 0.0, 0.0, 0.0, 0.0, 0.0, 0.0, 0.0, 0.0, 0.0, 0.0, 0.0, 0.0, 0.0, 0.0, 0.0, 0.0, 0.0, 0.0, 0.0, 0.0, 0.0, 0.0, 0.0, 0.0, 0.0, 0.0, 0.0, 0.0, 0.0, 0.0, 0.0, 0.0, 0.0, 0.0, 0.0, 0.0, 0.0, 0.0, 0.0, 0.0, 0.0, 0.0, 0.0, 0.0, 0.0, 0.0, 0.0, 0.0, 0.0, 0.0, 0.0, 0.0, 0.0, 0.0, 0.0, 0.0, 0.0, 0.0, 0.0, 0.0, 0.0, 0.0, 0.0, 0.0, 0.0, 0.0, 0.0, 0.0, 0.0, 0.0, 0.0, 0.0, 0.0, 0.0, 0.0, 0.0, 0.0, 0.0, 0.0, 0.0, 0.0, 0.0, 0.0, 0.0, 0.0, 0.0, 0.0, 0.0, 0.0, 0.0, 0.0, 0.0, 0.0, 0.0, 0.0, 0.0, 0.0, 0.0, 0.0, 0.0, 0.0, 0.0, 0.0, 0.0, 0.0, 0.0, 0.0, 0.0, 0.0, 0.0, 0.0, 0.0, 0.0, 0.0, 0.0, 0.0, 0.0, 0.0, 0.0, 0.0, 0.0, 0.0, 0.0, 0.0, 0.0, 0.0, 0.0, 0.0, 0.0, 0.0, 0.0, 0.0, 0.0, 0.0, 0.0, 0.0, 0.0, 0.0, 0.0, 0.0, 0.0, 0.0, 0.0, 0.0, 0.0, 0.0, 0.0, 0.0, 0.0, 0.0, 0.0, 0.0, 0.0, 0.0, 0.0, 0.0, 0.0, 0.0, 0.0, 0.0, 0.0, 0.0, 0.0, 0.0, 0.0, 0.0, 0.0, 0.0, 0.0, 0.0, 0.0, 0.0, 0.0, 0.0, 0.0, 0.0, 0.0, 0.0, 0.0, 0.0, 0.0, 0.0, 0.0, 0.0, 0.0, 0.0, 0.0, 0.0, 0.0, 0.0, 0.0, 0.0, 0.0, 0.0, 0.0, 0.0, 0.0, 0.0, 0.0, 0.0, 0.0, 0.0, 0.0, 0.0, 0.0, 0.0, 0.0, 0.0, 0.0, 0.0, 0.0, 0.0, 0.0, 0.0, 0.0, 0.0, 0.0, 0.0, 0.0, 0.0, 0.0, 0.0, 0.0, 0.0, 0.0, 0.0, 0.0, 0.0, 0.0, 0.0, 0.0, 0.0, 0.0, 0.0, 0.0, 0.0, 0.0, 0.0, 0.0, 0.0, 0.0, 0.0, 0.0, 0.0, 0.0, 0.0, 0.0, 0.0, 0.0, 0.0, 0.0, 0.0, 0.0, 0.0, 0.0, 0.0, 0.0, 0.0, 0.0, 0.0, 0.0, 0.0, 0.0, 0.0, 0.0, 0.0, 0.0, 0.0, 0.0, 0.0, 0.0, 0.0, 0.0, 0.0, 0.0, 0.0, 0.0, 0.0, 0.0, 0.0, 0.0, 0.0, 0.0, 0.0, 0.0, 0.0, 0.0, 0.0, 0.0, 0.0, 0.0, 0.0, 0.0, 0.0, 0.0, 0.0, 0.0, 0.0, 0.0, 0.0, 0.0, 0.0, 0.0, 0.0, 0.0, 0.0, 0.0, 0.0, 0.0, 0.0, 0.0, 0.0, 0.0, 0.0, 0.0, 0.0, 0.0, 0.0, 0.0, 0.0, 0.0, 0.0, 0.0, 0.0, 0.0, 0.0, 0.0, 0.0, 0.0, 0.0, 0.0, 0.0, 0.0, 0.0, 0.0, 0.0, 0.0, 0.0, 0.0, 0.0])
me_cube.materials.append(mat_material)
me_cube.use_mirror_vertex_groups = False
me_cube.update()

# ---- objects
ob_cube = bpy.data.objects.new('Cube', me_cube)

# ---- transforms, parenting, visibility, modifiers, constraints
ob_cube.location = (40.0, 21.5, 18.5)
ob_cube.lock_rotations_4d = False
ob_cube.empty_display_type = 'ARROWS'
ob_cube.lineart.crease_threshold = 0.0

# ---- collection membership
col_collection.objects.link(ob_cube)

# ---- scene / render settings (as saved in the file)
scene.frame_start = 1; scene.frame_end = 250; scene.frame_set(1)
scene.render.engine = 'BLENDER_EEVEE_NEXT'
scene.unit_settings.scale_length = 0.001
bpy.context.view_layer.update()

# ---- added for rendering (the .blend has no active camera and no usable light): camera, sun
cam_auto = bpy.data.cameras.new('AutoCamera')
cam_auto.lens = 50.0
cam_auto.sensor_width = 36.0
cam_auto.clip_end = 1631.7
ob_auto_camera = bpy.data.objects.new('AutoCamera', cam_auto)
scene.collection.objects.link(ob_auto_camera)
ob_auto_camera.location = (132.975, -90.0697, 95.8798)
ob_auto_camera.rotation_euler = (1.09748, -7.21219e-08, 0.694738)
scene.camera = ob_auto_camera
light_auto_sun = bpy.data.lights.new('AutoSun', 'SUN')
light_auto_sun.energy = 3.0
light_auto_sun.angle = 0.0523599
ob_auto_sun = bpy.data.objects.new('AutoSun', light_auto_sun)
scene.collection.objects.link(ob_auto_sun)
ob_auto_sun.rotation_euler = (0.872665, 0.174533, 0.523599)
bpy.context.view_layer.update()
